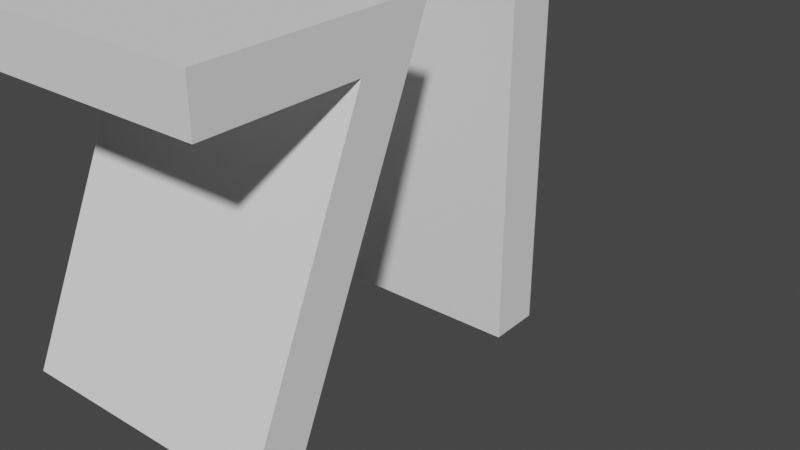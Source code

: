 # Source: 71text.blend  (saved by Blender 3.3.6; exported with 4.5.12 LTS)
import bpy
from mathutils import Matrix  # noqa: F401  (used for matrix-valued properties, if any)

bpy.ops.wm.read_factory_settings(use_empty=True)
scene = bpy.context.scene
scene.name = 'Scene'

# ---- collections
col_collection = bpy.data.collections.new('Collection'); scene.collection.children.link(col_collection)

# ---- world
world_world = bpy.data.worlds.new('World'); scene.world = world_world
world_world.use_nodes = True; world_world.node_tree.nodes.clear()
_N = world_world.node_tree.nodes; _L = world_world.node_tree.links
n0 = _N.new('ShaderNodeOutputWorld'); n0.name = 'World Output'; n0.location = (300, 300)
n1 = _N.new('ShaderNodeBackground'); n1.name = 'Background'; n1.location = (10, 300)
n1.inputs[0].default_value = (0.05088, 0.05088, 0.05088, 1.0)
_L.new(n1.outputs[0], n0.inputs[0])
n0.is_active_output = True
world_world.color = (0.05088, 0.05088, 0.05088)
world_world.use_sun_shadow = False
world_world.sun_shadow_jitter_overblur = 0.0

# ---- curves / text
txt_071 = bpy.data.curves.new('Текст.071', 'FONT')
txt_071.dimensions = '2D'
txt_071.body = '71'

# ---- objects
ob_x = bpy.data.objects.new('Текст', txt_071)

# ---- transforms, parenting, visibility, modifiers, constraints
ob_x.location = (0.0, 0.0, 0.0)
ob_x.rotation_euler = (1.571, 0.0, 1.571)
_m = ob_x.modifiers.new('Объёмность', 'SOLIDIFY')
_m.thickness = 0.5

# ---- collection membership
col_collection.objects.link(ob_x)

# ---- scene / render settings (as saved in the file)
scene.frame_start = 1; scene.frame_end = 250; scene.frame_set(3)
scene.render.engine = 'BLENDER_EEVEE_NEXT'
scene.cycles.sampling_pattern = 'TABULATED_SOBOL'
scene.cycles.use_light_tree = False
scene.view_settings.view_transform = 'Filmic'
bpy.context.view_layer.update()

# ---- added for rendering (the .blend has no active camera and no usable light): camera, sun
cam_auto = bpy.data.cameras.new('AutoCamera')
cam_auto.lens = 50.0
cam_auto.sensor_width = 36.0
cam_auto.clip_end = 1000.0
ob_auto_camera = bpy.data.objects.new('AutoCamera', cam_auto)
scene.collection.objects.link(ob_auto_camera)
ob_auto_camera.location = (0.944219, -0.708564, 1.09188)
ob_auto_camera.rotation_euler = (1.09748, -7.21219e-08, 0.694738)
scene.camera = ob_auto_camera
light_auto_sun = bpy.data.lights.new('AutoSun', 'SUN')
light_auto_sun.energy = 3.0
light_auto_sun.angle = 0.0523599
ob_auto_sun = bpy.data.objects.new('AutoSun', light_auto_sun)
scene.collection.objects.link(ob_auto_sun)
ob_auto_sun.rotation_euler = (0.872665, 0.174533, 0.523599)
bpy.context.view_layer.update()
